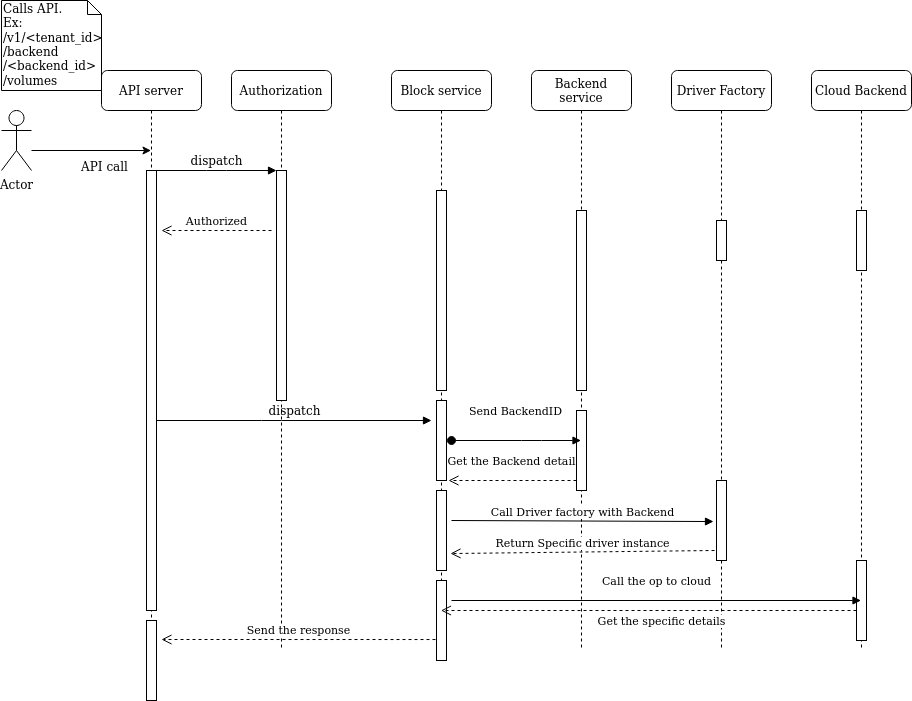

The diagram above was exported from draw.io. Its source (the exported page's mxGraphModel, read from the mxfile embedded in the PNG):
<mxGraphModel dx="1355" dy="776" grid="1" gridSize="10" guides="1" tooltips="1" connect="1" arrows="1" fold="1" page="1" pageScale="1" pageWidth="1100" pageHeight="850" background="#ffffff" math="0" shadow="0">
  <root>
    <mxCell id="0" />
    <mxCell id="1" parent="0" />
    <mxCell id="7baba1c4bc27f4b0-2" value="Authorization" style="shape=umlLifeline;perimeter=lifelinePerimeter;whiteSpace=wrap;html=1;container=1;collapsible=0;recursiveResize=0;outlineConnect=0;rounded=1;shadow=0;comic=0;labelBackgroundColor=none;strokeWidth=1;fontFamily=Verdana;fontSize=12;align=center;" parent="1" vertex="1">
      <mxGeometry x="240" y="80" width="100" height="580" as="geometry" />
    </mxCell>
    <mxCell id="7baba1c4bc27f4b0-10" value="" style="html=1;points=[];perimeter=orthogonalPerimeter;rounded=0;shadow=0;comic=0;labelBackgroundColor=none;strokeWidth=1;fontFamily=Verdana;fontSize=12;align=center;" parent="7baba1c4bc27f4b0-2" vertex="1">
      <mxGeometry x="45" y="100" width="10" height="230" as="geometry" />
    </mxCell>
    <mxCell id="7baba1c4bc27f4b0-3" value="Block service" style="shape=umlLifeline;perimeter=lifelinePerimeter;whiteSpace=wrap;html=1;container=1;collapsible=0;recursiveResize=0;outlineConnect=0;rounded=1;shadow=0;comic=0;labelBackgroundColor=none;strokeWidth=1;fontFamily=Verdana;fontSize=12;align=center;" parent="1" vertex="1">
      <mxGeometry x="400" y="80" width="100" height="590" as="geometry" />
    </mxCell>
    <mxCell id="7baba1c4bc27f4b0-13" value="" style="html=1;points=[];perimeter=orthogonalPerimeter;rounded=0;shadow=0;comic=0;labelBackgroundColor=none;strokeWidth=1;fontFamily=Verdana;fontSize=12;align=center;" parent="7baba1c4bc27f4b0-3" vertex="1">
      <mxGeometry x="45" y="120" width="10" height="200" as="geometry" />
    </mxCell>
    <mxCell id="jqGl1KESAHvGVWz20jC3-10" value="" style="html=1;points=[];perimeter=orthogonalPerimeter;" vertex="1" parent="7baba1c4bc27f4b0-3">
      <mxGeometry x="45" y="330" width="10" height="80" as="geometry" />
    </mxCell>
    <mxCell id="jqGl1KESAHvGVWz20jC3-13" value="" style="html=1;points=[];perimeter=orthogonalPerimeter;" vertex="1" parent="7baba1c4bc27f4b0-3">
      <mxGeometry x="45" y="420" width="10" height="80" as="geometry" />
    </mxCell>
    <mxCell id="jqGl1KESAHvGVWz20jC3-18" value="" style="html=1;points=[];perimeter=orthogonalPerimeter;" vertex="1" parent="7baba1c4bc27f4b0-3">
      <mxGeometry x="45" y="510" width="10" height="80" as="geometry" />
    </mxCell>
    <mxCell id="7baba1c4bc27f4b0-4" value="Backend service" style="shape=umlLifeline;perimeter=lifelinePerimeter;whiteSpace=wrap;html=1;container=1;collapsible=0;recursiveResize=0;outlineConnect=0;rounded=1;shadow=0;comic=0;labelBackgroundColor=none;strokeWidth=1;fontFamily=Verdana;fontSize=12;align=center;" parent="1" vertex="1">
      <mxGeometry x="540" y="80" width="100" height="580" as="geometry" />
    </mxCell>
    <mxCell id="jqGl1KESAHvGVWz20jC3-14" value="" style="html=1;points=[];perimeter=orthogonalPerimeter;" vertex="1" parent="7baba1c4bc27f4b0-4">
      <mxGeometry x="45" y="340" width="10" height="80" as="geometry" />
    </mxCell>
    <mxCell id="7baba1c4bc27f4b0-5" value="Driver Factory" style="shape=umlLifeline;perimeter=lifelinePerimeter;whiteSpace=wrap;html=1;container=1;collapsible=0;recursiveResize=0;outlineConnect=0;rounded=1;shadow=0;comic=0;labelBackgroundColor=none;strokeWidth=1;fontFamily=Verdana;fontSize=12;align=center;" parent="1" vertex="1">
      <mxGeometry x="680" y="80" width="100" height="580" as="geometry" />
    </mxCell>
    <mxCell id="jqGl1KESAHvGVWz20jC3-12" value="" style="html=1;points=[];perimeter=orthogonalPerimeter;" vertex="1" parent="7baba1c4bc27f4b0-5">
      <mxGeometry x="45" y="410" width="10" height="80" as="geometry" />
    </mxCell>
    <mxCell id="7baba1c4bc27f4b0-6" value="Cloud Backend" style="shape=umlLifeline;perimeter=lifelinePerimeter;whiteSpace=wrap;html=1;container=1;collapsible=0;recursiveResize=0;outlineConnect=0;rounded=1;shadow=0;comic=0;labelBackgroundColor=none;strokeWidth=1;fontFamily=Verdana;fontSize=12;align=center;" parent="1" vertex="1">
      <mxGeometry x="820" y="80" width="100" height="580" as="geometry" />
    </mxCell>
    <mxCell id="7baba1c4bc27f4b0-28" value="" style="html=1;points=[];perimeter=orthogonalPerimeter;rounded=0;shadow=0;comic=0;labelBackgroundColor=none;strokeWidth=1;fontFamily=Verdana;fontSize=12;align=center;" parent="7baba1c4bc27f4b0-6" vertex="1">
      <mxGeometry x="45" y="140" width="10" height="60" as="geometry" />
    </mxCell>
    <mxCell id="jqGl1KESAHvGVWz20jC3-19" value="" style="html=1;points=[];perimeter=orthogonalPerimeter;" vertex="1" parent="7baba1c4bc27f4b0-6">
      <mxGeometry x="45" y="490" width="10" height="80" as="geometry" />
    </mxCell>
    <mxCell id="7baba1c4bc27f4b0-8" value="API server" style="shape=umlLifeline;perimeter=lifelinePerimeter;whiteSpace=wrap;html=1;container=1;collapsible=0;recursiveResize=0;outlineConnect=0;rounded=1;shadow=0;comic=0;labelBackgroundColor=none;strokeWidth=1;fontFamily=Verdana;fontSize=12;align=center;" parent="1" vertex="1">
      <mxGeometry x="110" y="80" width="100" height="630" as="geometry" />
    </mxCell>
    <mxCell id="7baba1c4bc27f4b0-9" value="" style="html=1;points=[];perimeter=orthogonalPerimeter;rounded=0;shadow=0;comic=0;labelBackgroundColor=none;strokeWidth=1;fontFamily=Verdana;fontSize=12;align=center;" parent="7baba1c4bc27f4b0-8" vertex="1">
      <mxGeometry x="45" y="100" width="10" height="440" as="geometry" />
    </mxCell>
    <mxCell id="jqGl1KESAHvGVWz20jC3-22" value="" style="html=1;points=[];perimeter=orthogonalPerimeter;" vertex="1" parent="7baba1c4bc27f4b0-8">
      <mxGeometry x="45" y="550" width="10" height="80" as="geometry" />
    </mxCell>
    <mxCell id="7baba1c4bc27f4b0-16" value="" style="html=1;points=[];perimeter=orthogonalPerimeter;rounded=0;shadow=0;comic=0;labelBackgroundColor=none;strokeWidth=1;fontFamily=Verdana;fontSize=12;align=center;" parent="1" vertex="1">
      <mxGeometry x="585" y="220" width="10" height="180" as="geometry" />
    </mxCell>
    <mxCell id="7baba1c4bc27f4b0-19" value="" style="html=1;points=[];perimeter=orthogonalPerimeter;rounded=0;shadow=0;comic=0;labelBackgroundColor=none;strokeWidth=1;fontFamily=Verdana;fontSize=12;align=center;" parent="1" vertex="1">
      <mxGeometry x="725" y="230" width="10" height="40" as="geometry" />
    </mxCell>
    <mxCell id="7baba1c4bc27f4b0-23" value="dispatch" style="html=1;verticalAlign=bottom;endArrow=block;labelBackgroundColor=none;fontFamily=Verdana;fontSize=12;" parent="1" source="7baba1c4bc27f4b0-9" edge="1">
      <mxGeometry relative="1" as="geometry">
        <mxPoint x="510" y="420" as="sourcePoint" />
        <mxPoint x="440" y="430" as="targetPoint" />
        <Array as="points">
          <mxPoint x="280" y="430" />
        </Array>
      </mxGeometry>
    </mxCell>
    <mxCell id="7baba1c4bc27f4b0-11" value="dispatch" style="html=1;verticalAlign=bottom;endArrow=block;entryX=0;entryY=0;labelBackgroundColor=none;fontFamily=Verdana;fontSize=12;edgeStyle=elbowEdgeStyle;elbow=vertical;" parent="1" source="7baba1c4bc27f4b0-9" target="7baba1c4bc27f4b0-10" edge="1">
      <mxGeometry relative="1" as="geometry">
        <mxPoint x="220" y="190" as="sourcePoint" />
      </mxGeometry>
    </mxCell>
    <mxCell id="7baba1c4bc27f4b0-40" value="Calls API.&lt;br&gt;Ex:&lt;br&gt;/v1/&amp;lt;tenant_id&amp;gt;/backend/&amp;lt;backend_id&amp;gt;/volumes" style="shape=note;whiteSpace=wrap;html=1;size=14;verticalAlign=top;align=left;spacingTop=-6;rounded=0;shadow=0;comic=0;labelBackgroundColor=none;strokeWidth=1;fontFamily=Verdana;fontSize=12" parent="1" vertex="1">
      <mxGeometry x="10" y="10" width="100" height="90" as="geometry" />
    </mxCell>
    <mxCell id="jqGl1KESAHvGVWz20jC3-1" value="Actor" style="shape=umlActor;verticalLabelPosition=bottom;labelBackgroundColor=#ffffff;verticalAlign=top;html=1;outlineConnect=0;" vertex="1" parent="1">
      <mxGeometry x="10" y="120" width="30" height="60" as="geometry" />
    </mxCell>
    <mxCell id="jqGl1KESAHvGVWz20jC3-4" value="" style="endArrow=classic;html=1;" edge="1" parent="1" target="7baba1c4bc27f4b0-8">
      <mxGeometry width="50" height="50" relative="1" as="geometry">
        <mxPoint x="40" y="160" as="sourcePoint" />
        <mxPoint x="90" y="110" as="targetPoint" />
      </mxGeometry>
    </mxCell>
    <mxCell id="jqGl1KESAHvGVWz20jC3-7" value="API call" style="text;html=1;align=center;verticalAlign=middle;resizable=0;points=[];autosize=1;" vertex="1" parent="1">
      <mxGeometry x="83" y="166" width="60" height="20" as="geometry" />
    </mxCell>
    <mxCell id="jqGl1KESAHvGVWz20jC3-8" value="Authorized" style="html=1;verticalAlign=bottom;endArrow=open;dashed=1;endSize=8;" edge="1" parent="1">
      <mxGeometry relative="1" as="geometry">
        <mxPoint x="280" y="240" as="sourcePoint" />
        <mxPoint x="170" y="240" as="targetPoint" />
      </mxGeometry>
    </mxCell>
    <mxCell id="jqGl1KESAHvGVWz20jC3-11" value="Get the Backend detail" style="html=1;verticalAlign=bottom;endArrow=open;dashed=1;endSize=8;" edge="1" parent="1">
      <mxGeometry x="0.2188" y="-16" relative="1" as="geometry">
        <mxPoint x="585" y="490" as="sourcePoint" />
        <mxPoint x="457" y="490" as="targetPoint" />
        <Array as="points">
          <mxPoint x="507" y="490" />
        </Array>
        <mxPoint x="13" y="6" as="offset" />
      </mxGeometry>
    </mxCell>
    <mxCell id="jqGl1KESAHvGVWz20jC3-15" value="Send BackendID" style="html=1;verticalAlign=bottom;startArrow=oval;startFill=1;endArrow=block;startSize=8;" edge="1" parent="1" target="7baba1c4bc27f4b0-4">
      <mxGeometry x="0.2929" y="28" width="60" relative="1" as="geometry">
        <mxPoint x="460" y="450" as="sourcePoint" />
        <mxPoint x="520" y="460" as="targetPoint" />
        <Array as="points">
          <mxPoint x="540" y="450" />
        </Array>
        <mxPoint x="-20" y="8" as="offset" />
      </mxGeometry>
    </mxCell>
    <mxCell id="jqGl1KESAHvGVWz20jC3-16" value="Call Driver factory with Backend" style="html=1;verticalAlign=bottom;endArrow=block;entryX=-0.3;entryY=0.513;entryDx=0;entryDy=0;entryPerimeter=0;" edge="1" parent="1" target="jqGl1KESAHvGVWz20jC3-12">
      <mxGeometry width="80" relative="1" as="geometry">
        <mxPoint x="460" y="530" as="sourcePoint" />
        <mxPoint x="540" y="530" as="targetPoint" />
      </mxGeometry>
    </mxCell>
    <mxCell id="jqGl1KESAHvGVWz20jC3-17" value="Return Specific driver instance" style="html=1;verticalAlign=bottom;endArrow=open;dashed=1;endSize=8;exitX=-0.2;exitY=0.875;exitDx=0;exitDy=0;exitPerimeter=0;entryX=1.4;entryY=0.788;entryDx=0;entryDy=0;entryPerimeter=0;" edge="1" parent="1" source="jqGl1KESAHvGVWz20jC3-12" target="jqGl1KESAHvGVWz20jC3-13">
      <mxGeometry relative="1" as="geometry">
        <mxPoint x="620" y="560" as="sourcePoint" />
        <mxPoint x="540" y="560" as="targetPoint" />
      </mxGeometry>
    </mxCell>
    <mxCell id="jqGl1KESAHvGVWz20jC3-20" value="Call the op to cloud" style="html=1;verticalAlign=bottom;endArrow=block;" edge="1" parent="1" target="7baba1c4bc27f4b0-6">
      <mxGeometry y="10" width="80" relative="1" as="geometry">
        <mxPoint x="460" y="610" as="sourcePoint" />
        <mxPoint x="680" y="610" as="targetPoint" />
        <mxPoint as="offset" />
      </mxGeometry>
    </mxCell>
    <mxCell id="jqGl1KESAHvGVWz20jC3-21" value="Get the specific details" style="html=1;verticalAlign=bottom;endArrow=open;dashed=1;endSize=8;" edge="1" parent="1" source="jqGl1KESAHvGVWz20jC3-19" target="7baba1c4bc27f4b0-3">
      <mxGeometry x="-0.0614" y="20" relative="1" as="geometry">
        <mxPoint x="760" y="629.5" as="sourcePoint" />
        <mxPoint x="680" y="630" as="targetPoint" />
        <Array as="points">
          <mxPoint x="660" y="620" />
        </Array>
        <mxPoint as="offset" />
      </mxGeometry>
    </mxCell>
    <mxCell id="jqGl1KESAHvGVWz20jC3-23" value="Send the response" style="html=1;verticalAlign=bottom;endArrow=open;dashed=1;endSize=8;exitX=-0.1;exitY=0.738;exitDx=0;exitDy=0;exitPerimeter=0;" edge="1" parent="1" source="jqGl1KESAHvGVWz20jC3-18">
      <mxGeometry relative="1" as="geometry">
        <mxPoint x="300" y="650" as="sourcePoint" />
        <mxPoint x="170" y="649" as="targetPoint" />
      </mxGeometry>
    </mxCell>
  </root>
</mxGraphModel>